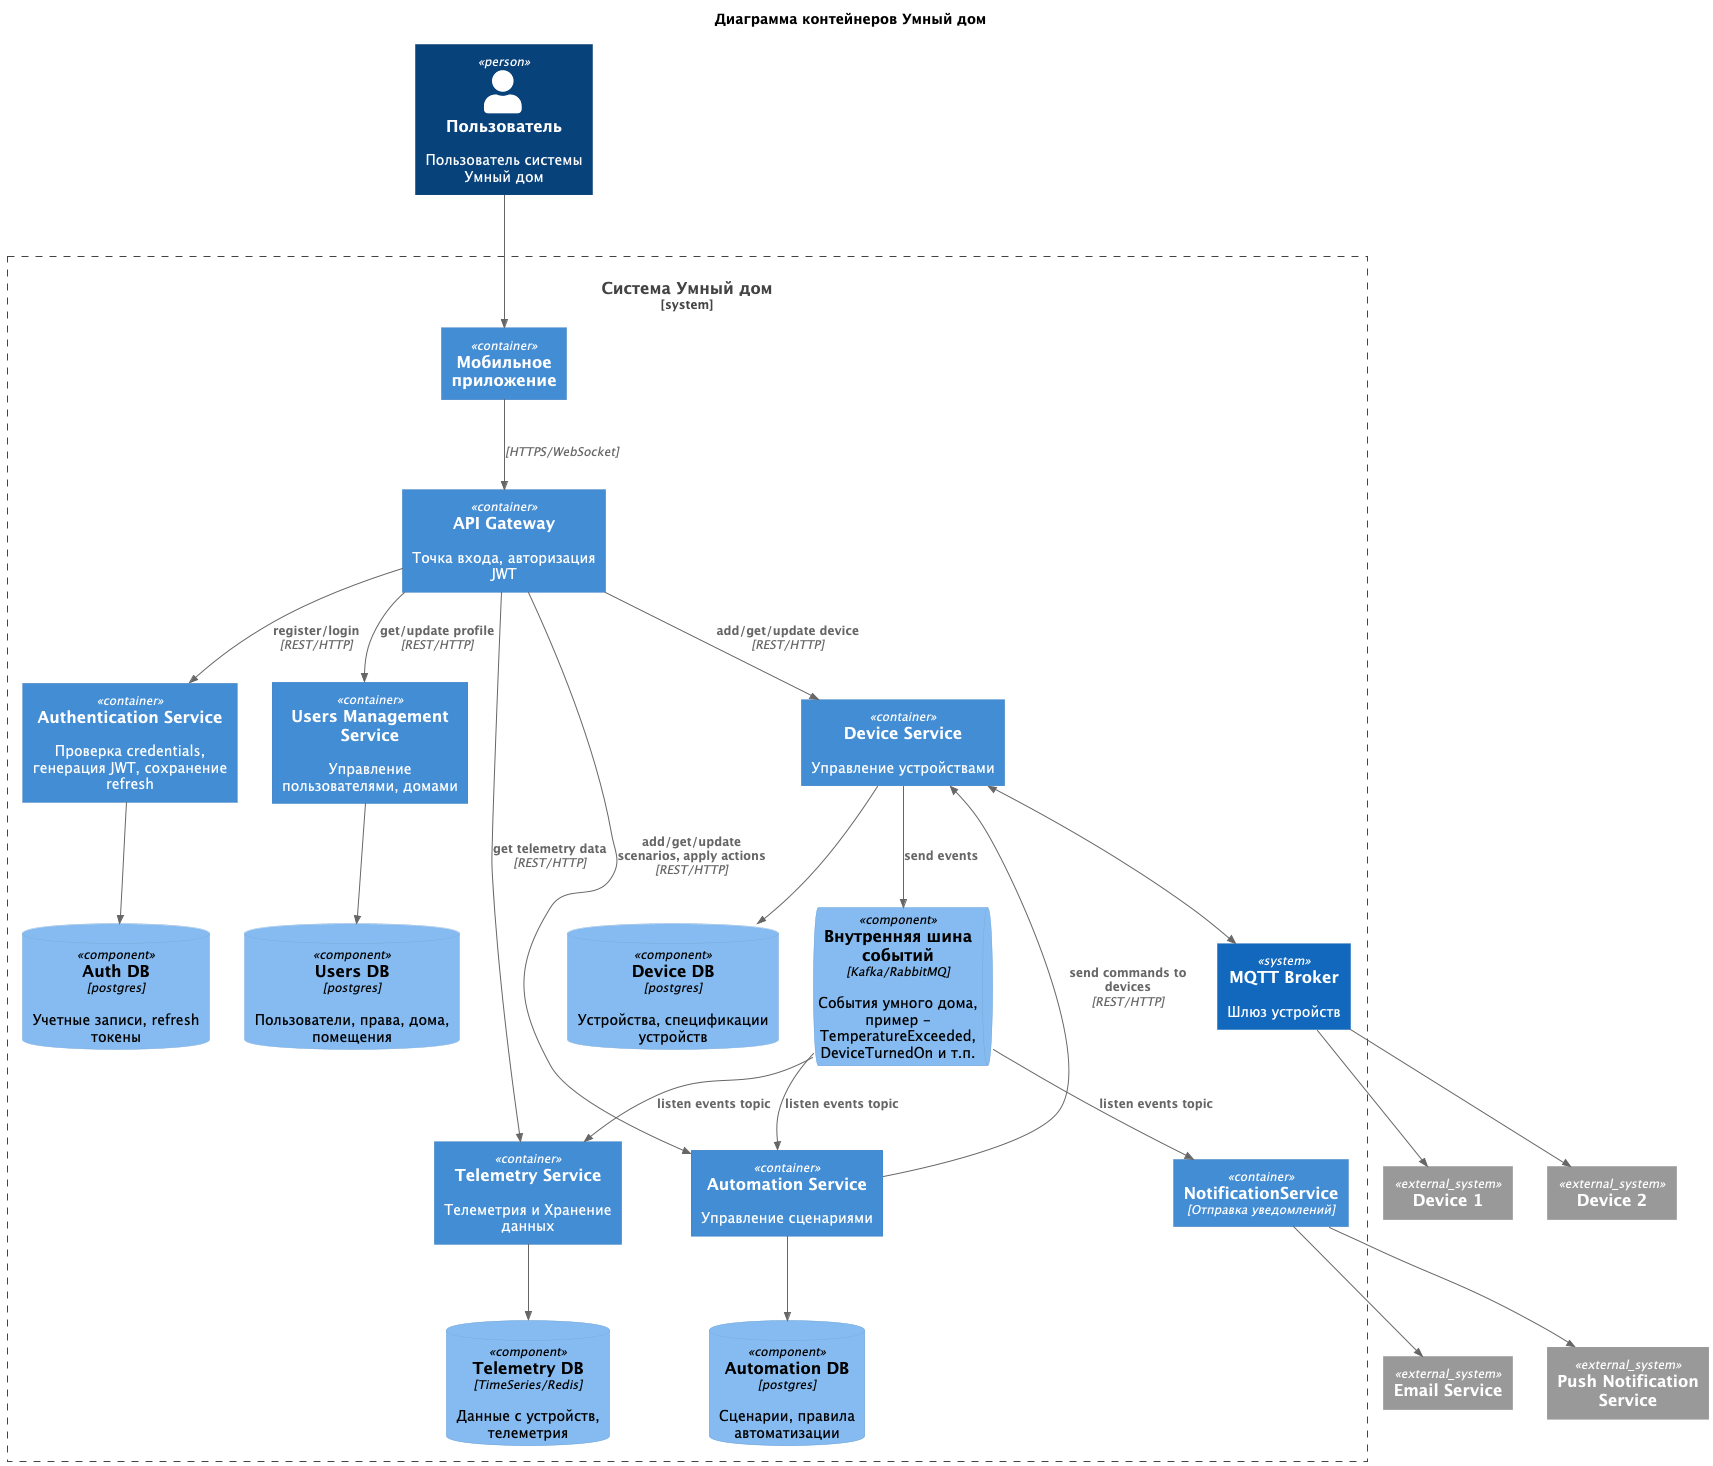

The diagram above was rendered by PlantUML. Its source (embedded in the PNG):
@startuml

title Диаграмма контейнеров Умный дом

top to bottom direction

!includeurl https://raw.githubusercontent.com/RicardoNiepel/C4-PlantUML/master/C4_Component.puml

Person(user, "Пользователь", "Пользователь системы Умный дом")

System_Boundary(SmartHome, "Система Умный дом") {
    Container(MobileApp, "Мобильное приложение")
    Container(ApiGateway, "API Gateway", "", "Точка входа, авторизация JWT", )

    Container(AuthService, "Authentication Service", "", "Проверка credentials, генерация JWT, сохранение refresh")
    ComponentDb(AuthDB, "Auth DB", "postgres", "Учетные записи, refresh токены")

    Container(UserService, "Users Management Service", "", "Управление пользователями, домами")
    ComponentDb(UsersDB, "Users DB", "postgres", "Пользователи, права, дома, помещения")

    Container(DeviceService, "Device Service", "", "Управление устройствами")
    ComponentDb(DeviceDB, "Device DB", "postgres", "Устройства, спецификации устройств")

    Container(TelemetryService, "Telemetry Service", "", "Телеметрия и Хранение данных")
    ComponentDb(TelemetryDB, "Telemetry DB", TimeSeries/Redis, "Данные с устройств, телеметрия")

    Container(AutomationService, "Automation Service", "", "Управление сценариями")
    ComponentDb(AutomationDB, "Automation DB", "postgres", "Сценарии, правила автоматизации")

    Container(NotificationService, "NotificationService", "Отправка уведомлений")

    ComponentQueue(EventBus, "Внутренняя шина событий", "Kafka/RabbitMQ", "События умного дома, пример - TemperatureExceeded, DeviceTurnedOn и т.п.")

    System(MQTT, "MQTT Broker", "Шлюз устройств")
}

System_Ext(EmailService, "Email Service")
System_Ext(PushService, "Push Notification Service")

System_Ext(Device1, "Device 1", "", "")
System_Ext(Device2, "Device 2", "", "")


Rel(user, MobileApp, " ")
Rel(MobileApp, ApiGateway, " ", "HTTPS/WebSocket")

Rel(ApiGateway, AuthService, "register/login", "REST/HTTP")
Rel(AuthService, AuthDB, " ")

Rel(ApiGateway, UserService, "get/update profile", "REST/HTTP")
Rel(UserService, UsersDB, " ")

Rel(ApiGateway, DeviceService, "add/get/update device", "REST/HTTP")
Rel(DeviceService, DeviceDB, " ")

Rel(ApiGateway, TelemetryService, "get telemetry data", "REST/HTTP")
Rel(TelemetryService, TelemetryDB, " ")

Rel(ApiGateway, AutomationService, "add/get/update scenarios, apply actions", "REST/HTTP")
Rel(AutomationService, AutomationDB, " ")
Rel(AutomationService, DeviceService, "send commands to devices", "REST/HTTP")

Rel(DeviceService, EventBus, "send events")
Rel(EventBus, TelemetryService, "listen events topic")
Rel(EventBus, AutomationService, "listen events topic")
Rel(EventBus, NotificationService, "listen events topic")

Rel(NotificationService, EmailService, " ")
Rel(NotificationService, PushService, " ")

BiRel(DeviceService, MQTT, " ")
Rel(MQTT, Device1, " ")
Rel(MQTT, Device2, " ")

@enduml